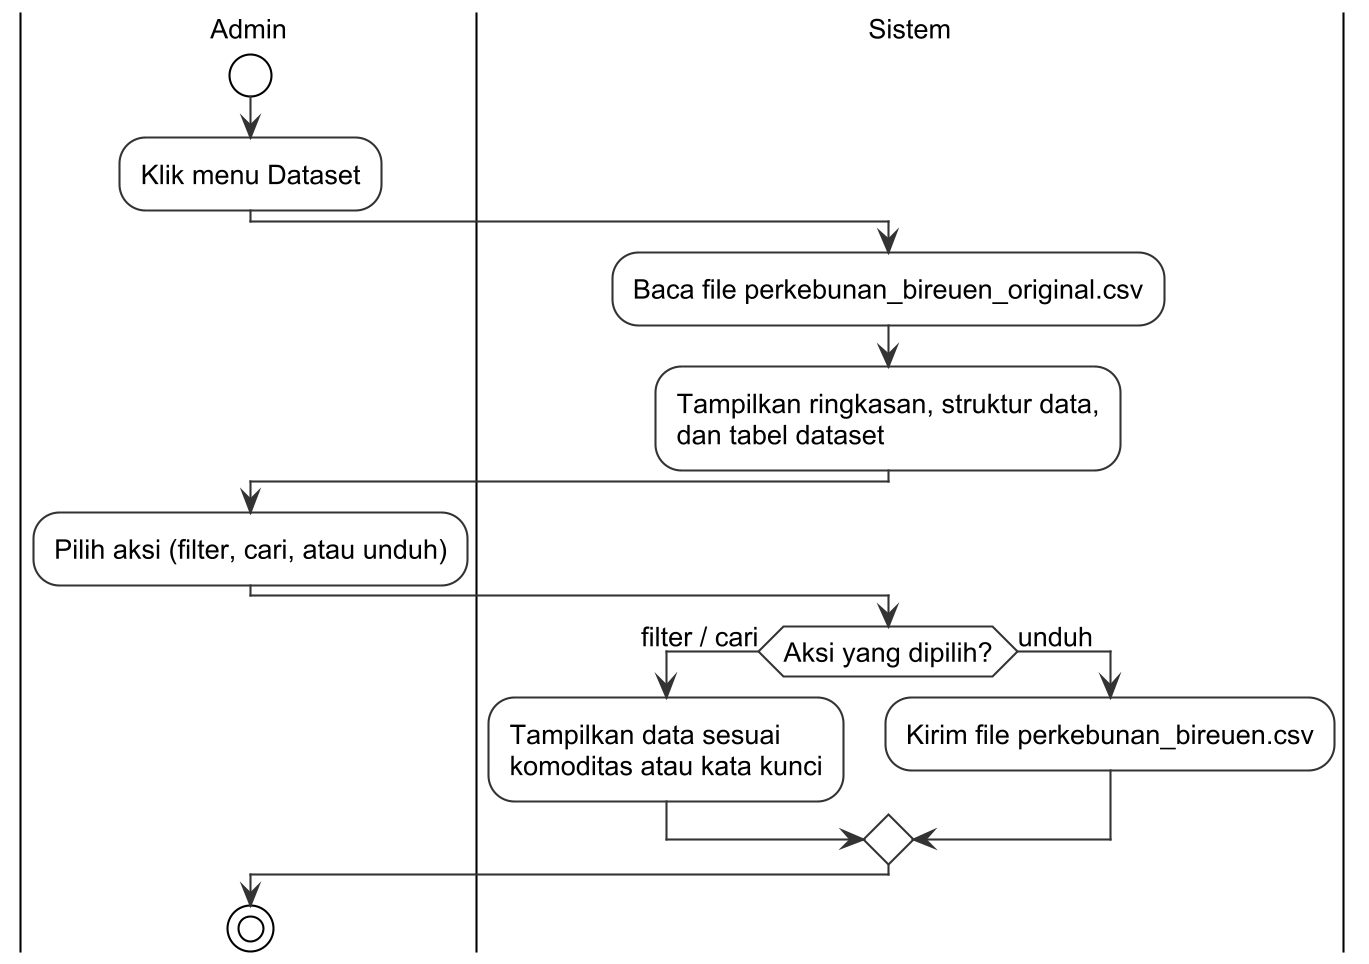

The diagram above was rendered by PlantUML. Its source (embedded in the PNG):
@startuml
!include _style.iuml
|Admin|
start
:Klik menu Dataset;
|Sistem|
:Baca file perkebunan_bireuen_original.csv;
:Tampilkan ringkasan, struktur data,\ndan tabel dataset;
|Admin|
:Pilih aksi (filter, cari, atau unduh);
|Sistem|
if (Aksi yang dipilih?) then (filter / cari)
  :Tampilkan data sesuai\nkomoditas atau kata kunci;
else (unduh)
  :Kirim file perkebunan_bireuen.csv;
endif
|Admin|
stop
@enduml